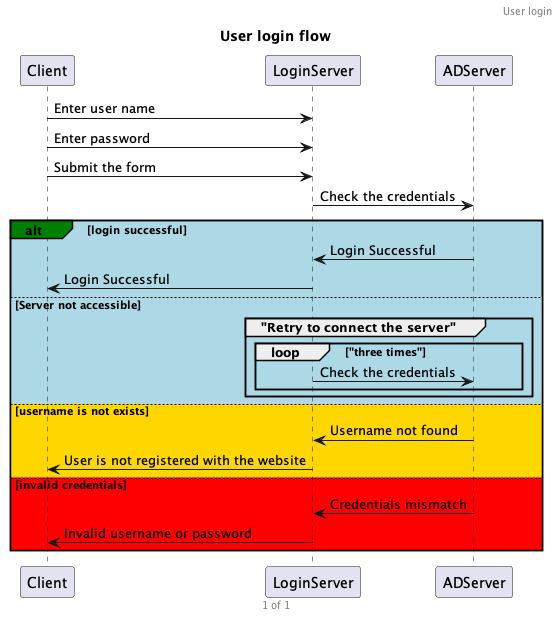

The diagram above was rendered by PlantUML. Its source (embedded in the PNG):
@startuml

title "User login flow"
header "User login"
footer %page% of %lastpage%

Client -> LoginServer: Enter user name
Client -> LoginServer: Enter password
Client -> LoginServer: Submit the form 
LoginServer -> ADServer: Check the credentials

alt#green #lightblue login successful
	ADServer -> LoginServer: Login Successful
	LoginServer -> Client: Login Successful

else Server not accessible

	group "Retry to connect the server"
		loop "three times"
			LoginServer -> ADServer: Check the credentials
		end
	end

else #gold username is not exists
	ADServer -> LoginServer: Username not found
	LoginServer -> Client: User is not registered with the website

else #red invalid credentials
	ADServer -> LoginServer: Credentials mismatch
	LoginServer -> Client: Invalid username or password

end

@enduml